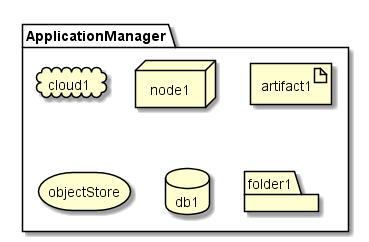

The diagram above was rendered by PlantUML. Its source (embedded in the PNG):
@startuml

package  ApplicationManager {
  cloud cloud1
  node node1
  artifact artifact1
  storage objectStore
  database db1
  folder folder1
}

@enduml